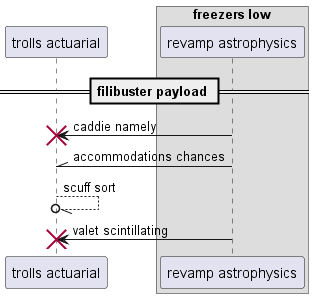

The diagram above was rendered by PlantUML. Its source (embedded in the PNG):
@startuml
participant "trolls actuarial" as 0
box "freezers low"
participant "revamp astrophysics" as 1
end box
== filibuster payload ==
1 -> 0!! : caddie namely
1 -\\ 0: accommodations chances
0 --//o 0: scuff sort
1 -> 0!! : valet scintillating
@enduml